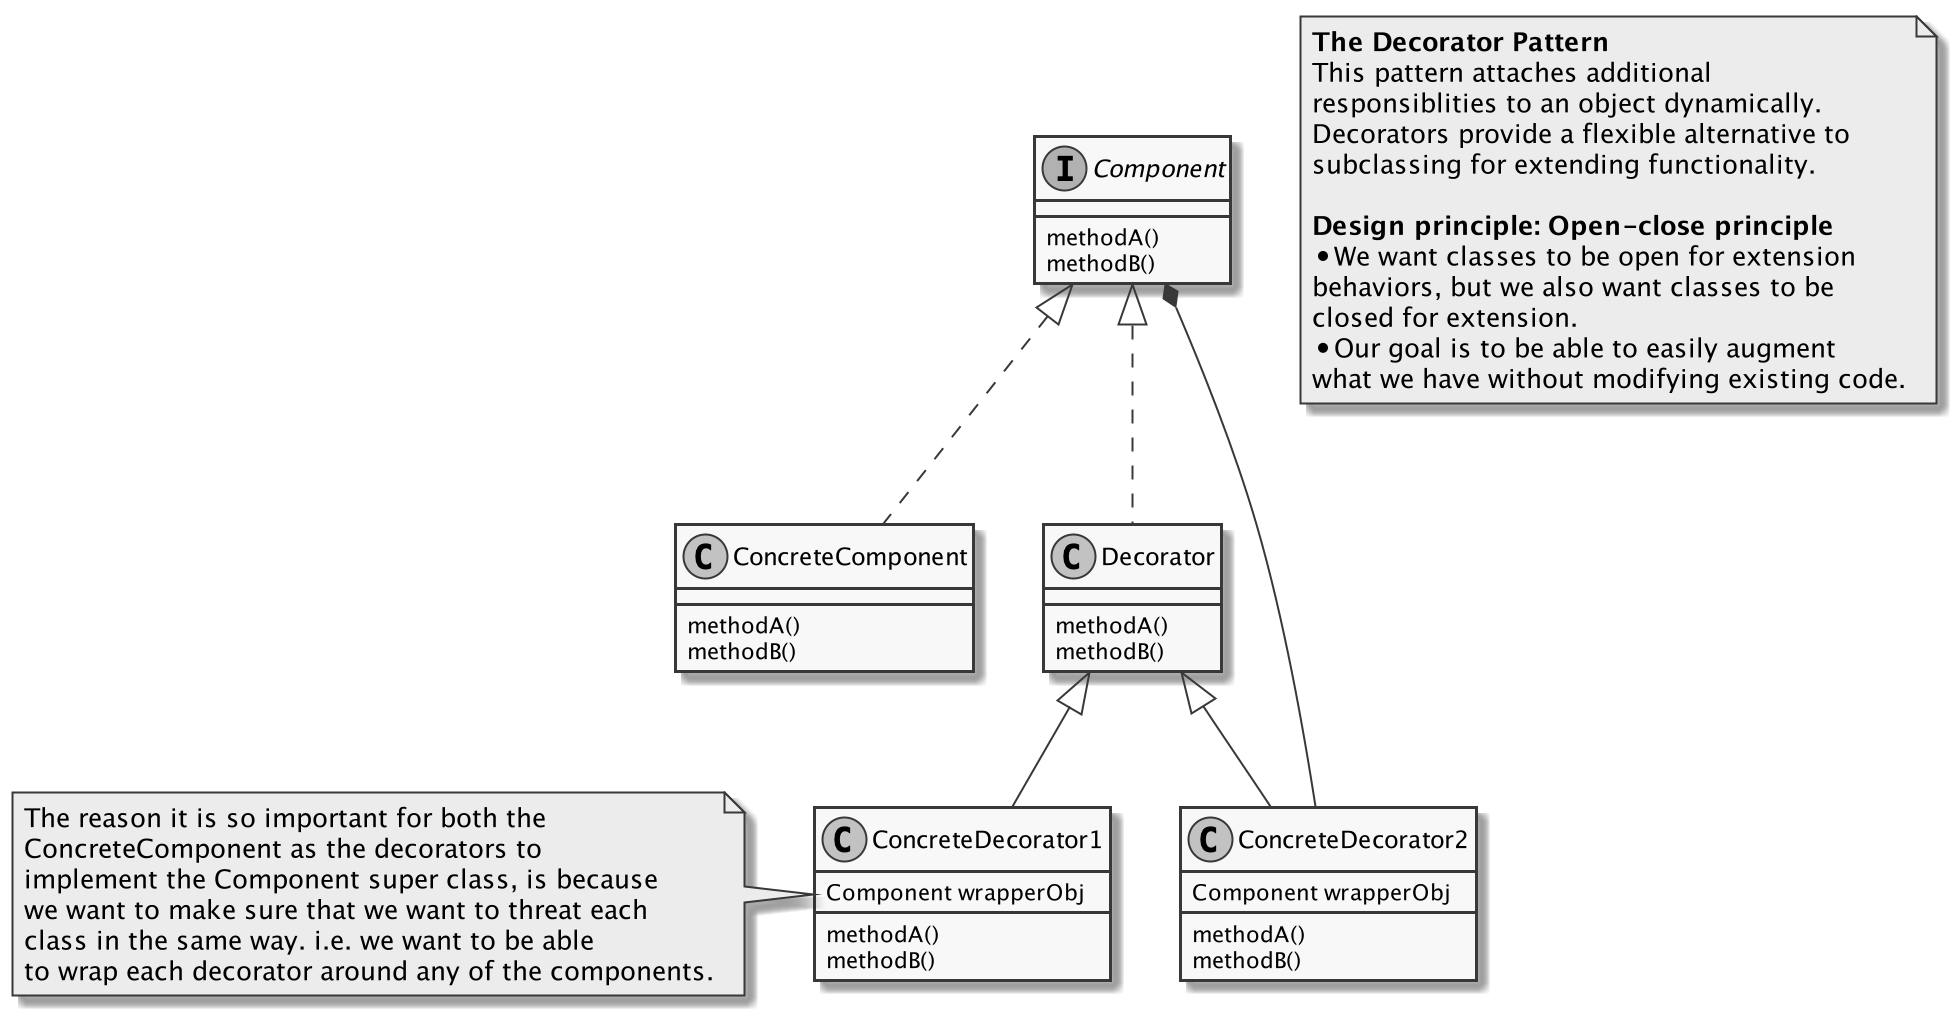

The diagram above was rendered by PlantUML. Its source (embedded in the PNG):
@startuml
skinparam monochrome true
note as N
<b>The Decorator Pattern
This pattern attaches additional
responsiblities to an object dynamically.
Decorators provide a flexible alternative to
subclassing for extending functionality.

<b>Design principle: Open-close principle
* We want classes to be open for extension
behaviors, but we also want classes to be
closed for extension.
* Our goal is to be able to easily augment
what we have without modifying existing code.
end note

interface Component {
    methodA()
    methodB()
}

class ConcreteComponent {
    methodA()
    methodB()
}

class Decorator {
    methodA()
    methodB()
}

class ConcreteDecorator1 {
    Component wrapperObj
    methodA()
    methodB()
}
class ConcreteDecorator2 {
    Component wrapperObj
    methodA()
    methodB()
}

note left of ConcreteDecorator1
    The reason it is so important for both the
    ConcreteComponent as the decorators to
    implement the Component super class, is because
    we want to make sure that we want to threat each
    class in the same way. i.e. we want to be able
    to wrap each decorator around any of the components.
end note

Component <|.. ConcreteComponent
Component <|.. Decorator
Decorator <|-- ConcreteDecorator1
Decorator <|-- ConcreteDecorator2
Component *-- ConcreteDecorator2

@enduml